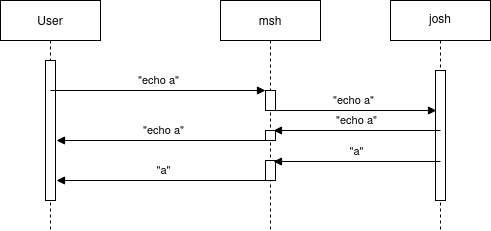

The diagram above was exported from draw.io. Its source (the exported page's mxGraphModel, read from the mxfile embedded in the PNG):
<mxGraphModel dx="1414" dy="709" grid="1" gridSize="10" guides="1" tooltips="1" connect="1" arrows="1" fold="1" page="1" pageScale="1" pageWidth="850" pageHeight="1100" math="0" shadow="0">
  <root>
    <mxCell id="0" />
    <mxCell id="1" parent="0" />
    <mxCell id="3nuBFxr9cyL0pnOWT2aG-1" value="User" style="shape=umlLifeline;perimeter=lifelinePerimeter;container=1;collapsible=0;recursiveResize=0;rounded=0;shadow=0;strokeWidth=1;" parent="1" vertex="1">
      <mxGeometry x="120" y="80" width="100" height="230" as="geometry" />
    </mxCell>
    <mxCell id="oQ-kmYNVLEV4ZboZ2F8U-2" value="" style="html=1;points=[];perimeter=orthogonalPerimeter;" parent="3nuBFxr9cyL0pnOWT2aG-1" vertex="1">
      <mxGeometry x="45" y="60" width="10" height="140" as="geometry" />
    </mxCell>
    <mxCell id="oQ-kmYNVLEV4ZboZ2F8U-6" value="&quot;echo a&quot;" style="html=1;verticalAlign=bottom;endArrow=block;" parent="3nuBFxr9cyL0pnOWT2aG-1" target="oQ-kmYNVLEV4ZboZ2F8U-5" edge="1">
      <mxGeometry width="80" relative="1" as="geometry">
        <mxPoint x="50" y="90" as="sourcePoint" />
        <mxPoint x="240" y="90" as="targetPoint" />
      </mxGeometry>
    </mxCell>
    <mxCell id="3nuBFxr9cyL0pnOWT2aG-5" value="msh" style="shape=umlLifeline;perimeter=lifelinePerimeter;container=1;collapsible=0;recursiveResize=0;rounded=0;shadow=0;strokeWidth=1;" parent="1" vertex="1">
      <mxGeometry x="340" y="80" width="100" height="230" as="geometry" />
    </mxCell>
    <mxCell id="oQ-kmYNVLEV4ZboZ2F8U-5" value="" style="html=1;points=[];perimeter=orthogonalPerimeter;" parent="3nuBFxr9cyL0pnOWT2aG-5" vertex="1">
      <mxGeometry x="45" y="90" width="10" height="20" as="geometry" />
    </mxCell>
    <mxCell id="oQ-kmYNVLEV4ZboZ2F8U-8" value="&quot;echo a&quot;" style="html=1;verticalAlign=bottom;endArrow=block;" parent="3nuBFxr9cyL0pnOWT2aG-5" edge="1">
      <mxGeometry width="80" relative="1" as="geometry">
        <mxPoint x="50" y="110" as="sourcePoint" />
        <mxPoint x="216" y="110" as="targetPoint" />
      </mxGeometry>
    </mxCell>
    <mxCell id="oQ-kmYNVLEV4ZboZ2F8U-11" value="" style="html=1;points=[];perimeter=orthogonalPerimeter;" parent="3nuBFxr9cyL0pnOWT2aG-5" vertex="1">
      <mxGeometry x="45" y="130" width="10" height="10" as="geometry" />
    </mxCell>
    <mxCell id="oQ-kmYNVLEV4ZboZ2F8U-12" value="&quot;echo a&quot;" style="html=1;verticalAlign=bottom;endArrow=block;" parent="3nuBFxr9cyL0pnOWT2aG-5" edge="1">
      <mxGeometry width="80" relative="1" as="geometry">
        <mxPoint x="50" y="140" as="sourcePoint" />
        <mxPoint x="-164" y="140" as="targetPoint" />
      </mxGeometry>
    </mxCell>
    <mxCell id="oQ-kmYNVLEV4ZboZ2F8U-13" value="" style="html=1;points=[];perimeter=orthogonalPerimeter;" parent="3nuBFxr9cyL0pnOWT2aG-5" vertex="1">
      <mxGeometry x="45" y="160" width="10" height="20" as="geometry" />
    </mxCell>
    <mxCell id="oQ-kmYNVLEV4ZboZ2F8U-15" value="&quot;a&quot;" style="html=1;verticalAlign=bottom;endArrow=block;" parent="3nuBFxr9cyL0pnOWT2aG-5" edge="1">
      <mxGeometry width="80" relative="1" as="geometry">
        <mxPoint x="50" y="180" as="sourcePoint" />
        <mxPoint x="-164" y="180" as="targetPoint" />
      </mxGeometry>
    </mxCell>
    <mxCell id="oQ-kmYNVLEV4ZboZ2F8U-1" value="josh" style="shape=umlLifeline;perimeter=lifelinePerimeter;whiteSpace=wrap;html=1;container=1;collapsible=0;recursiveResize=0;outlineConnect=0;" parent="1" vertex="1">
      <mxGeometry x="510" y="80" width="100" height="230" as="geometry" />
    </mxCell>
    <mxCell id="oQ-kmYNVLEV4ZboZ2F8U-7" value="" style="html=1;points=[];perimeter=orthogonalPerimeter;" parent="oQ-kmYNVLEV4ZboZ2F8U-1" vertex="1">
      <mxGeometry x="45" y="70" width="10" height="130" as="geometry" />
    </mxCell>
    <mxCell id="oQ-kmYNVLEV4ZboZ2F8U-10" value="&quot;echo a&quot;" style="html=1;verticalAlign=bottom;endArrow=block;" parent="oQ-kmYNVLEV4ZboZ2F8U-1" edge="1">
      <mxGeometry width="80" relative="1" as="geometry">
        <mxPoint x="50" y="130" as="sourcePoint" />
        <mxPoint x="-117" y="130" as="targetPoint" />
      </mxGeometry>
    </mxCell>
    <mxCell id="oQ-kmYNVLEV4ZboZ2F8U-14" value="&quot;a&quot;" style="html=1;verticalAlign=bottom;endArrow=block;" parent="oQ-kmYNVLEV4ZboZ2F8U-1" edge="1">
      <mxGeometry width="80" relative="1" as="geometry">
        <mxPoint x="50" y="161" as="sourcePoint" />
        <mxPoint x="-117" y="161" as="targetPoint" />
      </mxGeometry>
    </mxCell>
  </root>
</mxGraphModel>